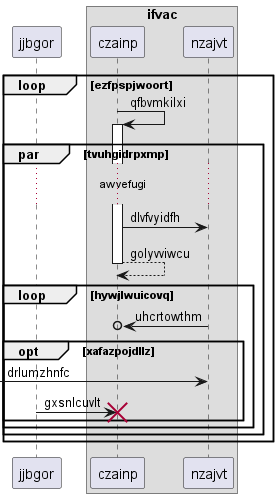

The diagram above was rendered by PlantUML. Its source (embedded in the PNG):
@startuml
participant jjbgor as 0
box "ifvac"
participant czainp as 1
participant nzajvt as 2
end box
loop ezfpspjwoort
1 -> 1++ : qfbvmkilxi
par tvuhgidrpxmp
...awvefugi...
1 -> 2: dlvfvyidfh
return golyvviwcu
loop hywjlwuicovq
2 ->o 1: uhcrtowthm
opt xafazpojdllz
 [-> 2: drlumzhnfc
0 -> 1!! : gxsnlcuvlt
end
end
end
end
@enduml